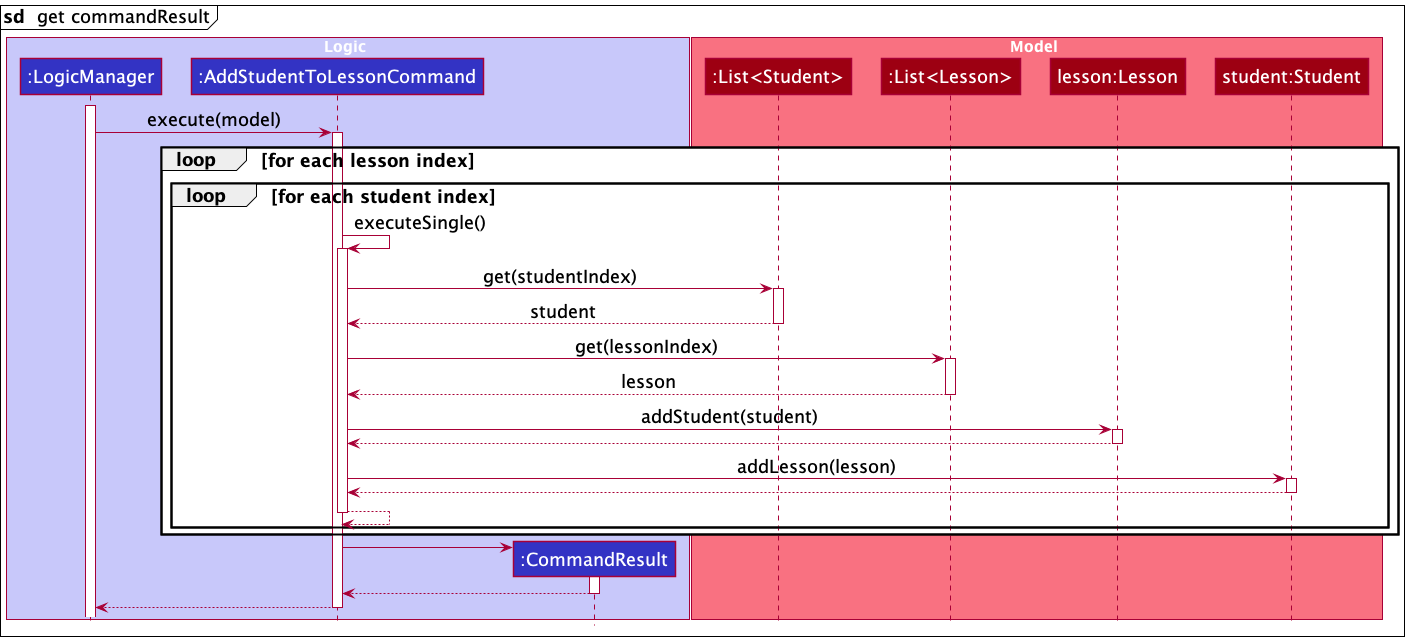

The diagram above was rendered by PlantUML. Its source (embedded in the PNG):
@startuml
!include style.puml

skinparam classFontSize 18
skinparam packageFontSize 18
skinparam classStereotypeFontSize 18
skinparam defaultFontSize 18

mainframe **sd**  get commandResult

box Logic LOGIC_COLOR_T1
participant ":LogicManager" as LogicManager LOGIC_COLOR
participant ":AddStudentToLessonCommand" as AddStudentToLessonCommand LOGIC_COLOR
participant ":CommandResult" as CommandResult LOGIC_COLOR
end box

box Model MODEL_COLOR_T1
participant ":List<Student>" as List1 MODEL_COLOR
participant ":List<Lesson>" as List2 MODEL_COLOR
participant "lesson:Lesson" as Lesson MODEL_COLOR
participant "student:Student" as Student MODEL_COLOR
end box

activate LogicManager
LogicManager -> AddStudentToLessonCommand : execute(model)

activate AddStudentToLessonCommand

loop for each lesson index
loop for each student index
AddStudentToLessonCommand -> AddStudentToLessonCommand : executeSingle()
activate AddStudentToLessonCommand

AddStudentToLessonCommand -> List1 : get(studentIndex)
activate List1
List1 --> AddStudentToLessonCommand : student
deactivate List1

AddStudentToLessonCommand -> List2 : get(lessonIndex)
activate List2
List2 --> AddStudentToLessonCommand : lesson
deactivate List2

AddStudentToLessonCommand -> Lesson : addStudent(student)
activate Lesson
Lesson --> AddStudentToLessonCommand
deactivate Lesson

AddStudentToLessonCommand -> Student : addLesson(lesson)
activate Student
Student --> AddStudentToLessonCommand
deactivate Student

AddStudentToLessonCommand --> AddStudentToLessonCommand
deactivate AddStudentToLessonCommand
end
end

create CommandResult
AddStudentToLessonCommand -> CommandResult
activate CommandResult

CommandResult --> AddStudentToLessonCommand
deactivate CommandResult

LogicManager <-- AddStudentToLessonCommand
deactivate AddStudentToLessonCommand
@enduml